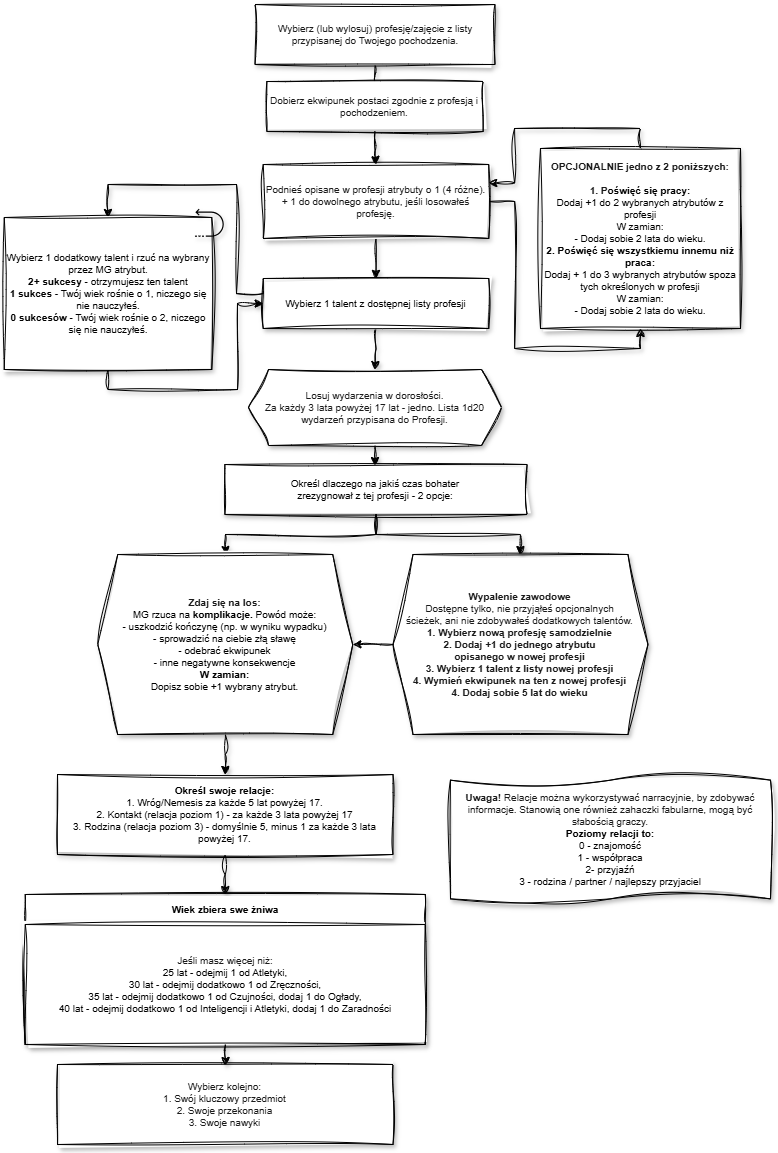

The diagram above was exported from draw.io. Its source (the exported page's mxGraphModel, read from the mxfile embedded in the PNG):
<mxGraphModel dx="1303" dy="659" grid="1" gridSize="10" guides="1" tooltips="1" connect="1" arrows="1" fold="1" page="1" pageScale="1" pageWidth="827" pageHeight="1169" math="0" shadow="0">
  <root>
    <mxCell id="0" />
    <mxCell id="1" parent="0" />
    <mxCell id="qBlPk_wkSnA8hYunaL0h-36" edge="1" parent="1" source="qBlPk_wkSnA8hYunaL0h-2" style="edgeStyle=orthogonalEdgeStyle;rounded=0;orthogonalLoop=1;jettySize=auto;html=1;fontSize=10;sketch=1;curveFitting=1;jiggle=2;shadow=1;" target="qBlPk_wkSnA8hYunaL0h-4" value="">
      <mxGeometry relative="1" as="geometry" />
    </mxCell>
    <mxCell id="qBlPk_wkSnA8hYunaL0h-2" parent="1" style="rounded=0;whiteSpace=wrap;html=1;shadow=1;glass=0;fontSize=10;sketch=1;curveFitting=1;jiggle=2;" value="&lt;span style=&quot;color: rgb(26, 26, 26);&quot;&gt;Wybierz (lub wylosuj) profesję/zajęcie z listy przypisanej do Twojego pochodzenia.&lt;/span&gt;" vertex="1">
      <mxGeometry height="60" width="240" x="284.51" y="20" as="geometry" />
    </mxCell>
    <mxCell id="qBlPk_wkSnA8hYunaL0h-3" edge="1" parent="1" source="qBlPk_wkSnA8hYunaL0h-4" style="edgeStyle=orthogonalEdgeStyle;rounded=0;orthogonalLoop=1;jettySize=auto;html=1;fontSize=10;entryX=0.5;entryY=0;entryDx=0;entryDy=0;sketch=1;curveFitting=1;jiggle=2;shadow=1;" target="qBlPk_wkSnA8hYunaL0h-9" value="">
      <mxGeometry relative="1" as="geometry">
        <mxPoint x="404.4705882352944" y="255" as="targetPoint" />
      </mxGeometry>
    </mxCell>
    <mxCell id="qBlPk_wkSnA8hYunaL0h-4" parent="1" style="rounded=0;whiteSpace=wrap;html=1;shadow=1;glass=0;fontSize=10;sketch=1;curveFitting=1;jiggle=2;" value="&lt;span style=&quot;color: rgb(26, 26, 26);&quot;&gt;Dobierz ekwipunek postaci zgodnie z profesją i pochodzeniem.&lt;/span&gt;" vertex="1">
      <mxGeometry height="50" width="216.25" x="296.38" y="97" as="geometry" />
    </mxCell>
    <mxCell id="qBlPk_wkSnA8hYunaL0h-7" edge="1" parent="1" source="qBlPk_wkSnA8hYunaL0h-9" style="edgeStyle=orthogonalEdgeStyle;rounded=0;orthogonalLoop=1;jettySize=auto;html=1;fontSize=10;sketch=1;curveFitting=1;jiggle=2;shadow=1;" target="qBlPk_wkSnA8hYunaL0h-12" value="">
      <mxGeometry relative="1" as="geometry" />
    </mxCell>
    <mxCell id="qBlPk_wkSnA8hYunaL0h-8" edge="1" parent="1" source="qBlPk_wkSnA8hYunaL0h-9" style="edgeStyle=orthogonalEdgeStyle;rounded=0;orthogonalLoop=1;jettySize=auto;html=1;entryX=0.5;entryY=1;entryDx=0;entryDy=0;fontSize=10;sketch=1;curveFitting=1;jiggle=2;shadow=1;" target="qBlPk_wkSnA8hYunaL0h-19">
      <mxGeometry relative="1" as="geometry">
        <mxPoint x="716.5" y="615" as="targetPoint" />
      </mxGeometry>
    </mxCell>
    <mxCell id="qBlPk_wkSnA8hYunaL0h-9" parent="1" style="rounded=0;whiteSpace=wrap;html=1;shadow=1;glass=0;fontSize=10;sketch=1;curveFitting=1;jiggle=2;" value="&lt;span style=&quot;color: rgb(26, 26, 26);&quot;&gt;Podnieś opisane w profesji atrybuty o 1 (4 różne). + 1 do dowolnego atrybutu, jeśli losowałeś profesję.&lt;/span&gt;" vertex="1">
      <mxGeometry height="74" width="225.49" x="292.75" y="180" as="geometry" />
    </mxCell>
    <mxCell id="qBlPk_wkSnA8hYunaL0h-37" edge="1" parent="1" source="qBlPk_wkSnA8hYunaL0h-12" style="edgeStyle=orthogonalEdgeStyle;rounded=0;orthogonalLoop=1;jettySize=auto;html=1;entryX=0.5;entryY=0;entryDx=0;entryDy=0;exitX=0;exitY=0.25;exitDx=0;exitDy=0;fontSize=10;sketch=1;curveFitting=1;jiggle=2;shadow=1;" target="qBlPk_wkSnA8hYunaL0h-22">
      <mxGeometry relative="1" as="geometry">
        <Array as="points">
          <mxPoint x="292" y="309" />
          <mxPoint x="266" y="309" />
          <mxPoint x="266" y="200" />
          <mxPoint x="138" y="200" />
        </Array>
      </mxGeometry>
    </mxCell>
    <mxCell id="qBlPk_wkSnA8hYunaL0h-39" edge="1" parent="1" source="qBlPk_wkSnA8hYunaL0h-12" style="edgeStyle=orthogonalEdgeStyle;rounded=0;orthogonalLoop=1;jettySize=auto;html=1;fontSize=10;sketch=1;curveFitting=1;jiggle=2;shadow=1;" target="qBlPk_wkSnA8hYunaL0h-14" value="">
      <mxGeometry relative="1" as="geometry" />
    </mxCell>
    <mxCell id="qBlPk_wkSnA8hYunaL0h-12" parent="1" style="rounded=0;whiteSpace=wrap;html=1;shadow=1;glass=0;fontSize=10;sketch=1;curveFitting=1;jiggle=2;" value="Wybierz 1 talent z dostępnej listy profesji" vertex="1">
      <mxGeometry height="50" width="225.49" x="292.76" y="294" as="geometry" />
    </mxCell>
    <mxCell id="qBlPk_wkSnA8hYunaL0h-13" edge="1" parent="1" source="qBlPk_wkSnA8hYunaL0h-14" style="edgeStyle=orthogonalEdgeStyle;rounded=0;orthogonalLoop=1;jettySize=auto;html=1;fontSize=10;sketch=1;curveFitting=1;jiggle=2;shadow=1;" target="qBlPk_wkSnA8hYunaL0h-16" value="">
      <mxGeometry relative="1" as="geometry" />
    </mxCell>
    <mxCell id="qBlPk_wkSnA8hYunaL0h-14" parent="1" style="shape=hexagon;perimeter=hexagonPerimeter2;whiteSpace=wrap;html=1;fixedSize=1;fontSize=10;sketch=1;curveFitting=1;jiggle=2;shadow=1;" value="&lt;span style=&quot;color: rgb(26, 26, 26);&quot;&gt;Losuj wydarzenia w dorosłości.&lt;br class=&quot;soft-break&quot;&gt;Za każdy 3 lata powyżej 17 lat - jedno. Lista 1d20 wydarzeń przypisana do Profesji.&lt;/span&gt;" vertex="1">
      <mxGeometry height="76" width="253" x="278" y="385" as="geometry" />
    </mxCell>
    <mxCell id="qBlPk_wkSnA8hYunaL0h-30" edge="1" parent="1" source="qBlPk_wkSnA8hYunaL0h-16" style="edgeStyle=orthogonalEdgeStyle;rounded=0;orthogonalLoop=1;jettySize=auto;html=1;fontSize=10;sketch=1;curveFitting=1;jiggle=2;shadow=1;" target="qBlPk_wkSnA8hYunaL0h-26">
      <mxGeometry relative="1" as="geometry" />
    </mxCell>
    <mxCell id="qBlPk_wkSnA8hYunaL0h-31" edge="1" parent="1" source="qBlPk_wkSnA8hYunaL0h-16" style="edgeStyle=orthogonalEdgeStyle;rounded=0;orthogonalLoop=1;jettySize=auto;html=1;fontSize=10;sketch=1;curveFitting=1;jiggle=2;shadow=1;" target="qBlPk_wkSnA8hYunaL0h-28">
      <mxGeometry relative="1" as="geometry" />
    </mxCell>
    <mxCell id="qBlPk_wkSnA8hYunaL0h-16" parent="1" style="rounded=0;whiteSpace=wrap;html=1;shadow=1;glass=0;fontSize=10;sketch=1;curveFitting=1;jiggle=2;" value="Określ dlaczego na jakiś czas bohater &lt;br&gt;zrezygnował z tej profesji - 2 opcje:" vertex="1">
      <mxGeometry height="50" width="302.24" x="254.37999999999997" y="480" as="geometry" />
    </mxCell>
    <mxCell id="qBlPk_wkSnA8hYunaL0h-18" edge="1" parent="1" source="qBlPk_wkSnA8hYunaL0h-19" style="edgeStyle=orthogonalEdgeStyle;rounded=0;orthogonalLoop=1;jettySize=auto;html=1;entryX=1;entryY=0.25;entryDx=0;entryDy=0;exitX=0.5;exitY=0;exitDx=0;exitDy=0;fontSize=10;sketch=1;curveFitting=1;jiggle=2;shadow=1;" target="qBlPk_wkSnA8hYunaL0h-9">
      <mxGeometry relative="1" as="geometry">
        <mxPoint x="716.5" y="374" as="sourcePoint" />
      </mxGeometry>
    </mxCell>
    <mxCell id="qBlPk_wkSnA8hYunaL0h-19" parent="1" style="rounded=0;whiteSpace=wrap;html=1;shadow=1;glass=0;fontSize=10;sketch=1;curveFitting=1;jiggle=2;" value="&lt;strong style=&quot;color: rgb(26, 26, 26);&quot;&gt;OPCJONALNIE jedno z 2 poniższych:&lt;br class=&quot;soft-break&quot;&gt;&lt;br class=&quot;soft-break&quot;&gt;1. P&lt;/strong&gt;&lt;strong&gt;oświęć się pracy:&lt;br class=&quot;soft-break&quot;&gt;&lt;/strong&gt;Dodaj +1 do 2 wybranych atrybutów z profesji&lt;br class=&quot;soft-break&quot;&gt;W zamian: &lt;strong&gt;&lt;br class=&quot;soft-break&quot;&gt;&lt;/strong&gt;- Dodaj sobie 2 lata do wieku. &lt;br class=&quot;soft-break&quot;&gt;&lt;strong&gt;2. Poświęć się wszystkiemu innemu niż praca:&lt;/strong&gt;&lt;br class=&quot;soft-break&quot;&gt;Dodaj + 1 do 3 wybranych atrybutów spoza tych określonych w profesji&lt;br class=&quot;soft-break&quot;&gt;W zamian:&lt;br class=&quot;soft-break&quot;&gt;- Dodaj sobie 2 lata do wieku." vertex="1">
      <mxGeometry height="180" width="200" x="570" y="164" as="geometry" />
    </mxCell>
    <mxCell id="qBlPk_wkSnA8hYunaL0h-38" edge="1" parent="1" source="qBlPk_wkSnA8hYunaL0h-22" style="edgeStyle=orthogonalEdgeStyle;rounded=0;orthogonalLoop=1;jettySize=auto;html=1;entryX=0;entryY=0.5;entryDx=0;entryDy=0;exitX=0.5;exitY=1;exitDx=0;exitDy=0;fontSize=10;sketch=1;curveFitting=1;jiggle=2;shadow=1;" target="qBlPk_wkSnA8hYunaL0h-12">
      <mxGeometry relative="1" as="geometry" />
    </mxCell>
    <mxCell id="qBlPk_wkSnA8hYunaL0h-22" parent="1" style="rounded=0;whiteSpace=wrap;html=1;shadow=1;glass=0;fontSize=10;sketch=1;curveFitting=1;jiggle=2;" value="Wybierz 1 dodatkowy talent i rzuć na wybrany przez MG atrybut.&lt;br class=&quot;soft-break&quot;&gt;&lt;strong&gt;2+ sukcesy&lt;/strong&gt; - otrzymujesz ten talent&lt;br class=&quot;soft-break&quot;&gt;&lt;strong&gt;1 sukces&lt;/strong&gt; -  Twój wiek rośnie o 1, niczego się nie nauczyłeś.&lt;br class=&quot;soft-break&quot;&gt;&lt;strong&gt;0 sukcesów &lt;/strong&gt;- Twój wiek rośnie o 2, niczego się nie nauczyłeś." vertex="1">
      <mxGeometry height="152" width="207.5" x="33.74" y="233" as="geometry" />
    </mxCell>
    <mxCell id="qBlPk_wkSnA8hYunaL0h-25" parent="1" style="shape=image;html=1;verticalAlign=top;verticalLabelPosition=bottom;labelBackgroundColor=#ffffff;imageAspect=0;aspect=fixed;image=https://icons.diagrams.net/icon-cache1/Essential_Web_5-2055/redo-again-repeat-arrow-uturn-949.svg;rotation=-180;direction=west;flipH=1;legacyAnchorPoints=0;fontSize=10;sketch=1;curveFitting=1;jiggle=2;shadow=1;" value="" vertex="1">
      <mxGeometry height="30" width="30" x="224.38" y="224" as="geometry" />
    </mxCell>
    <mxCell id="qBlPk_wkSnA8hYunaL0h-33" edge="1" parent="1" source="qBlPk_wkSnA8hYunaL0h-26" style="edgeStyle=orthogonalEdgeStyle;rounded=0;orthogonalLoop=1;jettySize=auto;html=1;fontSize=10;sketch=1;curveFitting=1;jiggle=2;shadow=1;" target="qBlPk_wkSnA8hYunaL0h-32">
      <mxGeometry relative="1" as="geometry" />
    </mxCell>
    <mxCell id="qBlPk_wkSnA8hYunaL0h-26" parent="1" style="shape=hexagon;perimeter=hexagonPerimeter2;whiteSpace=wrap;html=1;fixedSize=1;fontSize=10;sketch=1;curveFitting=1;jiggle=2;shadow=1;" value="&lt;strong style=&quot;color: rgb(26, 26, 26);&quot;&gt;Zdaj się na los:&lt;br class=&quot;soft-break&quot;&gt;&lt;/strong&gt;MG rzuca na &lt;strong&gt;komplikacje. &lt;/strong&gt;Powód może:&lt;strong&gt;&lt;br class=&quot;soft-break&quot;&gt;&lt;/strong&gt;- uszkodzić kończynę (np. w wyniku wypadku)&lt;br class=&quot;soft-break&quot;&gt;- sprowadzić na ciebie złą sławę&lt;br class=&quot;soft-break&quot;&gt;- odebrać ekwipunek&lt;strong&gt;&lt;br class=&quot;soft-break&quot;&gt;- &lt;/strong&gt;inne negatywne konsekwencje&lt;strong&gt;&lt;br class=&quot;soft-break&quot;&gt;W zamian:&lt;/strong&gt;&lt;br class=&quot;soft-break&quot;&gt;Dopisz sobie +1 wybrany atrybut." vertex="1">
      <mxGeometry height="180" width="254.99" x="127.25" y="570" as="geometry" />
    </mxCell>
    <mxCell id="UmWuP97lY2OTWF7EqL5U-1" edge="1" parent="1" source="qBlPk_wkSnA8hYunaL0h-28" style="edgeStyle=orthogonalEdgeStyle;rounded=0;sketch=1;hachureGap=4;jiggle=2;curveFitting=1;orthogonalLoop=1;jettySize=auto;html=1;exitX=0;exitY=0.5;exitDx=0;exitDy=0;entryX=1;entryY=0.5;entryDx=0;entryDy=0;fontFamily=Architects Daughter;fontSource=https%3A%2F%2Ffonts.googleapis.com%2Fcss%3Ffamily%3DArchitects%2BDaughter;" target="qBlPk_wkSnA8hYunaL0h-26">
      <mxGeometry relative="1" as="geometry" />
    </mxCell>
    <mxCell id="qBlPk_wkSnA8hYunaL0h-28" parent="1" style="shape=hexagon;perimeter=hexagonPerimeter2;whiteSpace=wrap;html=1;fixedSize=1;fontSize=10;sketch=1;curveFitting=1;jiggle=2;shadow=1;" value="&lt;strong style=&quot;color: rgb(26, 26, 26);&quot;&gt;Wypalenie zawodowe&lt;br class=&quot;soft-break&quot;&gt;&lt;/strong&gt;&lt;span style=&quot;color: rgb(26, 26, 26);&quot;&gt;Dostępne tylko, nie przyjąłeś opcjonalnych &lt;br&gt;ścieżek, ani nie zdobywałeś dodatkowych talentów.&lt;br&gt;&lt;/span&gt;&lt;strong style=&quot;color: rgb(26, 26, 26);&quot;&gt;1. Wybierz nową profesję samodzielnie&lt;br&gt;2. Dodaj +1 do jednego atrybutu &lt;br&gt;opisanego w nowej profesji&lt;br&gt;3. Wybierz 1 talent z listy nowej profesji&lt;br&gt;4. Wymień ekwipunek na ten z nowej profesji&lt;br&gt;4. Dodaj sobie 5 lat do wieku&lt;br&gt;&lt;/strong&gt;" vertex="1">
      <mxGeometry height="180" width="254.99" x="422.49" y="570" as="geometry" />
    </mxCell>
    <mxCell id="qBlPk_wkSnA8hYunaL0h-53" edge="1" parent="1" source="qBlPk_wkSnA8hYunaL0h-32" style="edgeStyle=orthogonalEdgeStyle;rounded=0;orthogonalLoop=1;jettySize=auto;html=1;entryX=0.5;entryY=0;entryDx=0;entryDy=0;fontSize=10;sketch=1;curveFitting=1;jiggle=2;shadow=1;" target="qBlPk_wkSnA8hYunaL0h-49" value="">
      <mxGeometry relative="1" as="geometry" />
    </mxCell>
    <mxCell id="qBlPk_wkSnA8hYunaL0h-32" parent="1" style="rounded=0;whiteSpace=wrap;html=1;shadow=1;glass=0;fontSize=10;sketch=1;curveFitting=1;jiggle=2;" value="&lt;strong&gt;Określ swoje relacje:&lt;/strong&gt;&lt;br class=&quot;soft-break&quot;&gt;1. Wróg/Nemesis za każde 5 lat powyżej 17.&lt;br class=&quot;soft-break&quot;&gt;2. Kontakt (relacja poziom 1) - za każde 3 lata powyżej 17&lt;br class=&quot;soft-break&quot;&gt;3. Rodzina (relacja poziom 3) - domyślnie 5, minus 1 za każde 3 lata powyżej 17." vertex="1">
      <mxGeometry height="80" width="335.49" x="87" y="790" as="geometry" />
    </mxCell>
    <mxCell id="qBlPk_wkSnA8hYunaL0h-44" parent="1" style="shape=tape;whiteSpace=wrap;html=1;size=0.08695652173913043;fontSize=10;sketch=1;curveFitting=1;jiggle=2;shadow=1;" value="&lt;strong style=&quot;color: rgb(26, 26, 26);&quot;&gt;Uwaga! &lt;/strong&gt;&lt;span style=&quot;color: rgb(26, 26, 26);&quot;&gt;Relacje można wykorzystywać narracyjnie, by zdobywać informacje. Stanowią one również zahaczki fabularne, mogą być słabością graczy.&lt;br class=&quot;soft-break&quot;&gt;&lt;/span&gt;&lt;b&gt;Poziomy relacji to:&lt;/b&gt;&lt;br class=&quot;soft-break&quot;&gt;0 - znajomość&lt;br class=&quot;soft-break&quot;&gt;1 - współpraca &lt;br class=&quot;soft-break&quot;&gt;2- przyjaźń&lt;br class=&quot;soft-break&quot;&gt;3 - rodzina / partner / najlepszy przyjaciel" vertex="1">
      <mxGeometry height="130" width="320" x="480" y="790" as="geometry" />
    </mxCell>
    <mxCell id="qBlPk_wkSnA8hYunaL0h-49" parent="1" style="swimlane;fontStyle=0;childLayout=stackLayout;horizontal=1;startSize=30;horizontalStack=0;resizeParent=1;resizeParentMax=0;resizeLast=0;collapsible=1;marginBottom=0;whiteSpace=wrap;html=1;fontSize=10;sketch=1;curveFitting=1;jiggle=2;shadow=1;" value="&lt;b&gt;Wiek zbiera swe żniwa&lt;/b&gt;" vertex="1">
      <mxGeometry height="150" width="400" x="54.74" y="910" as="geometry">
        <mxRectangle height="30" width="160" x="40" y="1020" as="alternateBounds" />
      </mxGeometry>
    </mxCell>
    <mxCell id="qBlPk_wkSnA8hYunaL0h-52" parent="qBlPk_wkSnA8hYunaL0h-49" style="text;align=center;verticalAlign=middle;spacingLeft=4;spacingRight=4;overflow=hidden;points=[[0,0.5],[1,0.5]];portConstraint=eastwest;rotatable=0;whiteSpace=wrap;html=1;fontSize=10;sketch=1;curveFitting=1;jiggle=2;shadow=1;fillColor=default;strokeColor=default;" value="&lt;p&gt;&lt;span style=&quot;color: rgb(26, 26, 26); background-color: transparent;&quot;&gt;Jeśli masz więcej niż:&lt;br class=&quot;soft-break&quot;&gt;&lt;/span&gt;25 lat - odejmij 1 od Atletyki,&lt;br class=&quot;soft-break&quot;&gt;30 lat - odejmij dodatkowo 1 od Zręczności,&lt;br class=&quot;soft-break&quot;&gt;35 lat - odejmij dodatkowo 1 od Czujności, dodaj 1 do Ogłady,&lt;br&gt;&lt;span style=&quot;background-color: transparent; color: light-dark(rgb(0, 0, 0), rgb(255, 255, 255));&quot;&gt;40 lat - odejmij dodatkowo 1 od Inteligencji i Atletyki, dodaj 1 do Zaradności&lt;/span&gt;&lt;/p&gt;" vertex="1">
      <mxGeometry height="120" width="400" y="30" as="geometry" />
    </mxCell>
    <mxCell id="qBlPk_wkSnA8hYunaL0h-54" parent="1" style="rounded=0;whiteSpace=wrap;html=1;shadow=1;glass=0;fontSize=10;sketch=1;curveFitting=1;jiggle=2;" value="&lt;span style=&quot;background-color: transparent; color: rgb(26, 26, 26);&quot;&gt;Wybierz kolejno:&lt;/span&gt;&lt;div&gt;&lt;span style=&quot;background-color: transparent; color: rgb(26, 26, 26);&quot;&gt;1. Swój kluczowy przedmiot&lt;br&gt;2. Swoje przekonania&lt;br&gt;3. Swoje nawyki&lt;/span&gt;&lt;/div&gt;" vertex="1">
      <mxGeometry height="80" width="335.49" x="87" y="1080" as="geometry" />
    </mxCell>
    <mxCell id="qBlPk_wkSnA8hYunaL0h-56" edge="1" parent="1" style="edgeStyle=orthogonalEdgeStyle;rounded=0;orthogonalLoop=1;jettySize=auto;html=1;sketch=1;curveFitting=1;jiggle=2;shadow=1;" target="qBlPk_wkSnA8hYunaL0h-54">
      <mxGeometry relative="1" as="geometry">
        <mxPoint x="255" y="1060" as="sourcePoint" />
      </mxGeometry>
    </mxCell>
  </root>
</mxGraphModel>